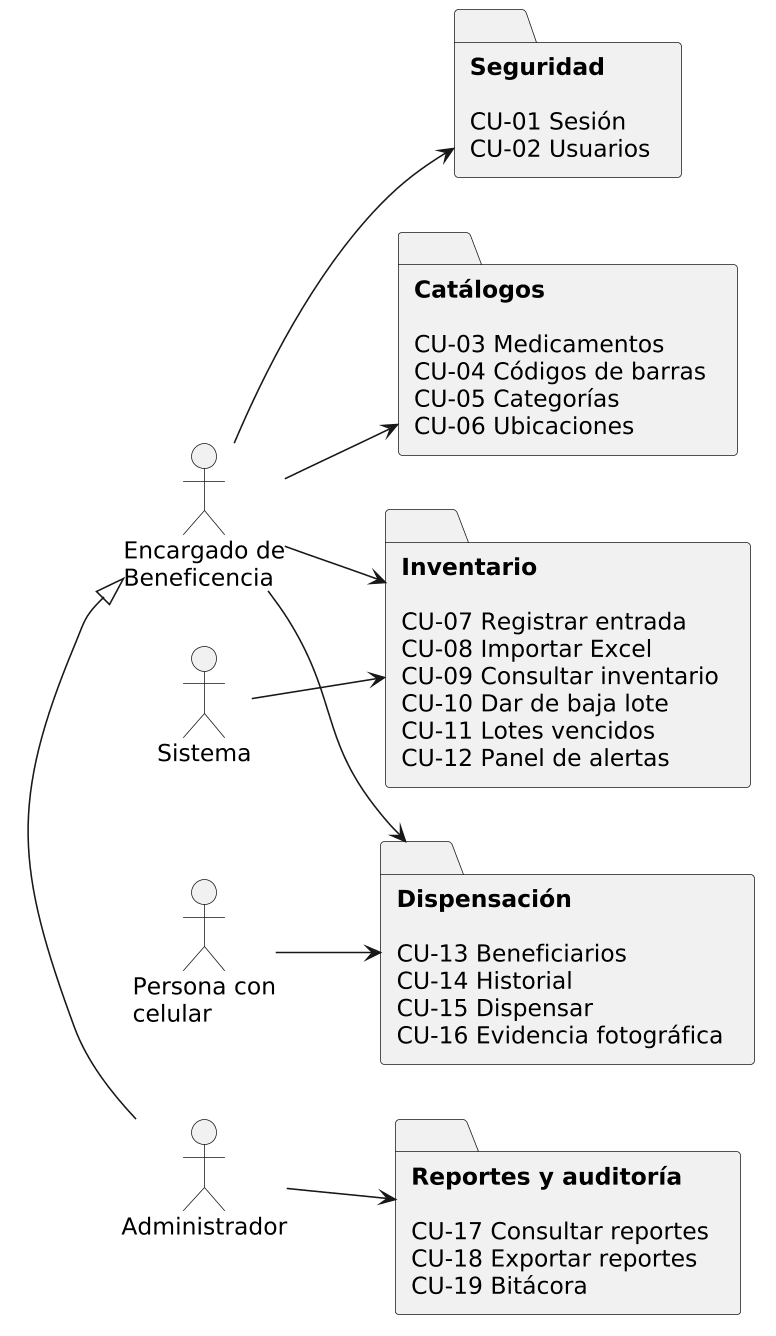

The diagram above was rendered by PlantUML. Its source (embedded in the PNG):
@startuml v2_casos_uso_general
' Versión 2 (documento final): modelo general simplificado.
' Fuente: 04_casos_uso_general.puml (CU-01 a CU-19, numeración de diagramas/README.md, Tabla 1).
' Los actores se relacionan con paquetes (símbolo de carpeta) que listan los nombres cortos de
' sus casos de uso; el detalle por caso está en los diagramas 04_casos_uso_*.
skinparam monochrome true
skinparam shadowing false
skinparam backgroundColor #FFFFFF
skinparam defaultFontName Arial
skinparam defaultFontSize 15
skinparam dpi 150
left to right direction

actor "Administrador" as ADM
actor "Encargado de\nBeneficencia" as ENC
actor "Sistema" as SIS
actor "Persona con\ncelular" as CEL
ENC <|- ADM

folder "<b>Seguridad</b>\n\nCU-01 Sesión\nCU-02 Usuarios" as PSEG
folder "<b>Catálogos</b>\n\nCU-03 Medicamentos\nCU-04 Códigos de barras\nCU-05 Categorías\nCU-06 Ubicaciones" as PCAT
folder "<b>Inventario</b>\n\nCU-07 Registrar entrada\nCU-08 Importar Excel\nCU-09 Consultar inventario\nCU-10 Dar de baja lote\nCU-11 Lotes vencidos\nCU-12 Panel de alertas" as PINV
folder "<b>Dispensación</b>\n\nCU-13 Beneficiarios\nCU-14 Historial\nCU-15 Dispensar\nCU-16 Evidencia fotográfica" as PDIS
folder "<b>Reportes y auditoría</b>\n\nCU-17 Consultar reportes\nCU-18 Exportar reportes\nCU-19 Bitácora" as PREP

ENC --> PSEG
ENC --> PCAT
ENC --> PINV
ENC --> PDIS
ADM --> PREP
SIS --> PINV
CEL --> PDIS
@enduml